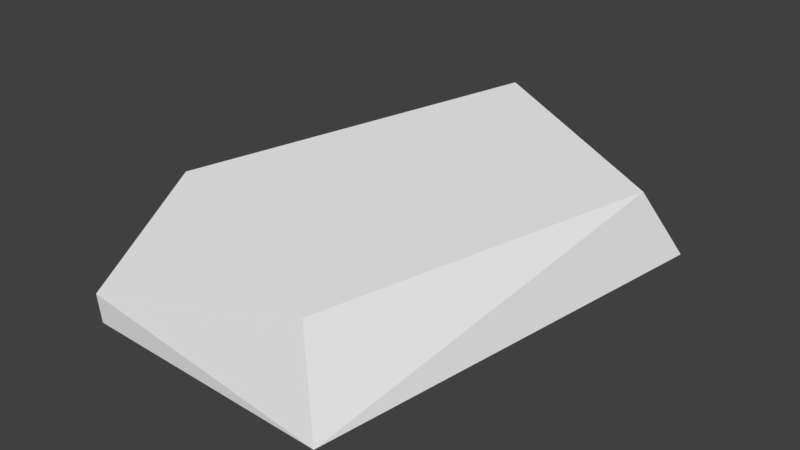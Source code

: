 # Source: rock_1.blend  (saved by Blender 2.77.0; exported with 4.5.12 LTS)
import bpy
from mathutils import Matrix  # noqa: F401  (used for matrix-valued properties, if any)

bpy.ops.wm.read_factory_settings(use_empty=True)
scene = bpy.context.scene
scene.name = 'Scene'

# ---- collections
col_collection_1 = bpy.data.collections.new('Collection 1'); scene.collection.children.link(col_collection_1)

# ---- world
world_world = bpy.data.worlds.new('World'); scene.world = world_world
world_world.color = (0.05088, 0.05088, 0.05088)
world_world.use_sun_shadow = False
world_world.sun_shadow_jitter_overblur = 0.0
world_world.cycles.sampling_method = 'MANUAL'

# ---- meshes
me_cube_001 = bpy.data.meshes.new('Cube.001')
me_cube_001.from_pydata([(-0.8075, -0.7023, 0.07755), (-0.5159, -0.4904, 0.556), (-0.5983, 1.025, 0.07755), (-0.1744, 0.9076, 0.556), (0.3695, -0.8361, 0.07755), (0.1662, -0.6571, 0.345), (0.6253, 0.8656, 0.07755), (0.5077, 0.7409, 0.345), (-0.4751, 0.9298, -0.01892), (-0.7693, -0.7157, -0.01892), (0.4209, 0.7488, -0.01892), (0.2705, -0.7157, -0.01892)], [], [(1, 3, 2, 0), (3, 7, 6, 2), (7, 5, 4, 6), (5, 1, 0, 4), (2, 6, 10, 8), (5, 7, 3, 1), (9, 8, 10, 11), (4, 0, 9, 11), (6, 4, 11, 10), (0, 2, 8, 9)])
_uv = me_cube_001.uv_layers.new(name='UVMap')
_uv.uv.foreach_set('vector', [0.0, 0.0, 0.0, 0.0, 0.0, 0.0, 0.0, 0.0, 0.0, 0.0, 0.0, 0.0, 0.0, 0.0, 0.0, 0.0, 0.0, 0.0, 0.0, 0.0, 0.0, 0.0, 0.0, 0.0, 0.0, 0.0, 0.0, 0.0, 0.0, 0.0, 0.0, 0.0, 0.0, 0.0, 0.0, 0.0, 0.0, 0.0, 0.0, 0.0, 0.0, 0.0, 0.0, 0.0, 0.0, 0.0, 0.0, 0.0, 0.0, 0.0, 0.0, 0.0, 0.0, 0.0, 0.0, 0.0, 0.0, 0.0, 0.0, 0.0, 0.0, 0.0, 0.0, 0.0, 0.0, 0.0, 0.0, 0.0, 0.0, 0.0, 0.0, 0.0, 0.0, 0.0, 0.0, 0.0, 0.0, 0.0, 0.0, 0.0])
me_cube_001.use_remesh_preserve_volume = False
me_cube_001.use_remesh_preserve_attributes = False
me_cube_001.use_mirror_vertex_groups = False
me_cube_001.update()

# ---- objects
ob_cube = bpy.data.objects.new('Cube', me_cube_001)

# ---- transforms, parenting, visibility, modifiers, constraints
ob_cube.location = (0.0, 0.0, 0.02425)
ob_cube.lineart.crease_threshold = 0.0

# ---- collection membership
col_collection_1.objects.link(ob_cube)

# ---- scene / render settings (as saved in the file)
scene.frame_start = 1; scene.frame_end = 250; scene.frame_set(1)
scene.render.engine = 'BLENDER_EEVEE_NEXT'
scene.render.resolution_percentage = 50
scene.render.dither_intensity = 0.0
scene.cycles.use_denoising = False
scene.cycles.samples = 128
scene.cycles.sampling_pattern = 'TABULATED_SOBOL'
scene.cycles.light_sampling_threshold = 0.0
scene.cycles.use_adaptive_sampling = False
scene.cycles.use_light_tree = False
scene.cycles.blur_glossy = 0.0
scene.cycles.sample_clamp_indirect = 0.0
scene.view_settings.view_transform = 'Standard'
bpy.context.view_layer.update()

# ---- added for rendering (the .blend has no active camera and no usable light): camera, sun
cam_auto = bpy.data.cameras.new('AutoCamera')
cam_auto.lens = 50.0
cam_auto.sensor_width = 36.0
cam_auto.clip_end = 1000.0
ob_auto_camera = bpy.data.objects.new('AutoCamera', cam_auto)
scene.collection.objects.link(ob_auto_camera)
ob_auto_camera.location = (2.14629, -2.59034, 2.08272)
ob_auto_camera.rotation_euler = (1.09748, -7.21219e-08, 0.694738)
scene.camera = ob_auto_camera
light_auto_sun = bpy.data.lights.new('AutoSun', 'SUN')
light_auto_sun.energy = 3.0
light_auto_sun.angle = 0.0523599
ob_auto_sun = bpy.data.objects.new('AutoSun', light_auto_sun)
scene.collection.objects.link(ob_auto_sun)
ob_auto_sun.rotation_euler = (0.872665, 0.174533, 0.523599)
bpy.context.view_layer.update()
